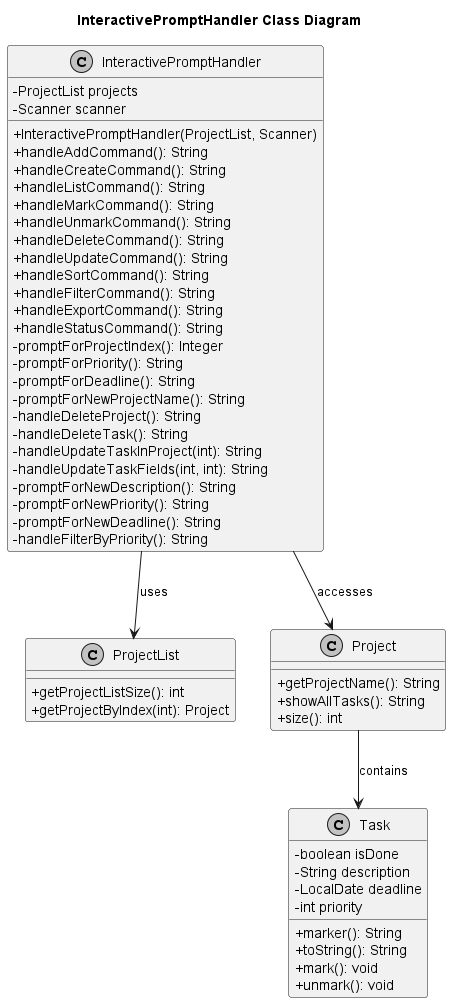

The diagram above was rendered by PlantUML. Its source (embedded in the PNG):
@startuml InteractivePromptHandler Class Diagram
title InteractivePromptHandler Class Diagram

skinparam classAttributeIconSize 0
skinparam shadowing false
skinparam monochrome true

class InteractivePromptHandler {
    -ProjectList projects
    -Scanner scanner
    +InteractivePromptHandler(ProjectList, Scanner)
    +handleAddCommand(): String
    +handleCreateCommand(): String
    +handleListCommand(): String
    +handleMarkCommand(): String
    +handleUnmarkCommand(): String
    +handleDeleteCommand(): String
    +handleUpdateCommand(): String
    +handleSortCommand(): String
    +handleFilterCommand(): String
    +handleExportCommand(): String
    +handleStatusCommand(): String
    -promptForProjectIndex(): Integer
    -promptForPriority(): String
    -promptForDeadline(): String
    -promptForNewProjectName(): String
    -handleDeleteProject(): String
    -handleDeleteTask(): String
    -handleUpdateTaskInProject(int): String
    -handleUpdateTaskFields(int, int): String
    -promptForNewDescription(): String
    -promptForNewPriority(): String
    -promptForNewDeadline(): String
    -handleFilterByPriority(): String
}

class ProjectList {
    +getProjectListSize(): int
    +getProjectByIndex(int): Project
}

class Project {
    +getProjectName(): String
    +showAllTasks(): String
    +size(): int
}

class Task {
    -boolean isDone
    -String description
    -LocalDate deadline
    -int priority
    +marker(): String
    +toString(): String
    +mark(): void
    +unmark(): void
}

InteractivePromptHandler --> ProjectList : uses
InteractivePromptHandler --> Project : accesses
Project --> Task : contains
@enduml